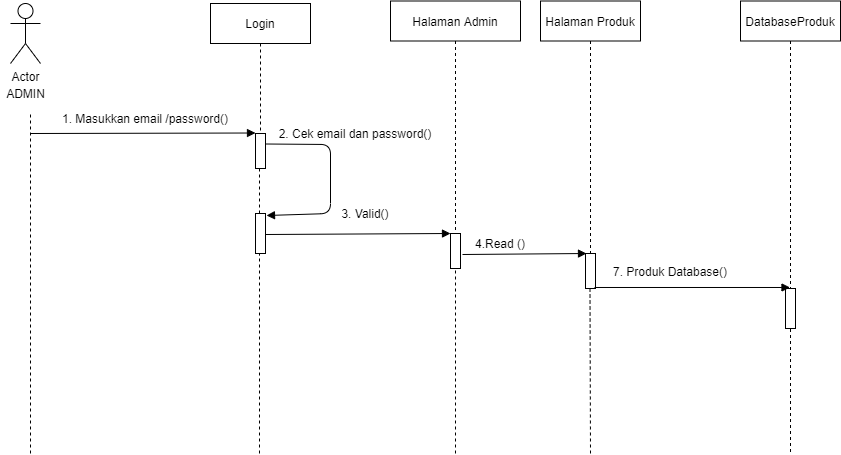

The diagram above was exported from draw.io. Its source (the exported page's mxGraphModel, read from the mxfile embedded in the PNG):
<mxGraphModel dx="868" dy="460" grid="1" gridSize="10" guides="1" tooltips="1" connect="1" arrows="1" fold="1" page="1" pageScale="1" pageWidth="1100" pageHeight="850" math="0" shadow="0">
  <root>
    <mxCell id="0" />
    <mxCell id="1" parent="0" />
    <mxCell id="GKbZo311tZuOLsMGQE2i-1" value="Login" style="shape=umlLifeline;perimeter=lifelinePerimeter;container=1;collapsible=0;recursiveResize=0;rounded=0;shadow=0;strokeWidth=1;" parent="1" vertex="1">
      <mxGeometry x="240" y="70" width="100" height="130" as="geometry" />
    </mxCell>
    <mxCell id="GKbZo311tZuOLsMGQE2i-2" value="Halaman Admin" style="shape=umlLifeline;perimeter=lifelinePerimeter;container=1;collapsible=0;recursiveResize=0;rounded=0;shadow=0;strokeWidth=1;" parent="1" vertex="1">
      <mxGeometry x="420" y="67.5" width="130" height="232.5" as="geometry" />
    </mxCell>
    <mxCell id="GKbZo311tZuOLsMGQE2i-3" value="" style="points=[];perimeter=orthogonalPerimeter;rounded=0;shadow=0;strokeWidth=1;" parent="1" vertex="1">
      <mxGeometry x="285" y="200" width="10" height="35" as="geometry" />
    </mxCell>
    <mxCell id="GKbZo311tZuOLsMGQE2i-4" value="Actor" style="shape=umlActor;verticalLabelPosition=bottom;verticalAlign=top;html=1;outlineConnect=0;" parent="1" vertex="1">
      <mxGeometry x="40" y="70" width="30" height="60" as="geometry" />
    </mxCell>
    <mxCell id="GKbZo311tZuOLsMGQE2i-5" value="" style="endArrow=none;dashed=1;html=1;" parent="1" edge="1">
      <mxGeometry width="50" height="50" relative="1" as="geometry">
        <mxPoint x="60" y="520" as="sourcePoint" />
        <mxPoint x="60" y="180" as="targetPoint" />
      </mxGeometry>
    </mxCell>
    <mxCell id="GKbZo311tZuOLsMGQE2i-6" value="ADMIN" style="text;html=1;align=center;verticalAlign=middle;resizable=0;points=[];autosize=1;strokeColor=none;" parent="1" vertex="1">
      <mxGeometry x="30" y="150" width="50" height="20" as="geometry" />
    </mxCell>
    <mxCell id="GKbZo311tZuOLsMGQE2i-7" value="1. Masukkan email /password()" style="text;html=1;strokeColor=none;fillColor=none;align=center;verticalAlign=middle;whiteSpace=wrap;rounded=0;" parent="1" vertex="1">
      <mxGeometry x="80" y="175" width="190" height="20" as="geometry" />
    </mxCell>
    <mxCell id="GKbZo311tZuOLsMGQE2i-8" value="2. Cek email dan password()" style="text;html=1;strokeColor=none;fillColor=none;align=center;verticalAlign=middle;whiteSpace=wrap;rounded=0;" parent="1" vertex="1">
      <mxGeometry x="300" y="190" width="170" height="20" as="geometry" />
    </mxCell>
    <mxCell id="GKbZo311tZuOLsMGQE2i-9" value="Halaman Produk" style="shape=umlLifeline;perimeter=lifelinePerimeter;container=1;collapsible=0;recursiveResize=0;rounded=0;shadow=0;strokeWidth=1;" parent="1" vertex="1">
      <mxGeometry x="570" y="67.5" width="100" height="252.5" as="geometry" />
    </mxCell>
    <mxCell id="GKbZo311tZuOLsMGQE2i-10" value="4.Read ()" style="text;html=1;strokeColor=none;fillColor=none;align=center;verticalAlign=middle;whiteSpace=wrap;rounded=0;" parent="1" vertex="1">
      <mxGeometry x="440" y="300" width="180" height="20" as="geometry" />
    </mxCell>
    <mxCell id="GKbZo311tZuOLsMGQE2i-11" value="" style="endArrow=none;dashed=1;html=1;startArrow=none;" parent="1" source="GKbZo311tZuOLsMGQE2i-21" edge="1">
      <mxGeometry width="50" height="50" relative="1" as="geometry">
        <mxPoint x="289" y="370" as="sourcePoint" />
        <mxPoint x="289" y="235" as="targetPoint" />
      </mxGeometry>
    </mxCell>
    <mxCell id="GKbZo311tZuOLsMGQE2i-12" value="" style="points=[];perimeter=orthogonalPerimeter;rounded=0;shadow=0;strokeWidth=1;" parent="1" vertex="1">
      <mxGeometry x="615" y="320" width="10" height="35" as="geometry" />
    </mxCell>
    <mxCell id="GKbZo311tZuOLsMGQE2i-14" value="" style="endArrow=none;dashed=1;html=1;" parent="1" edge="1">
      <mxGeometry width="50" height="50" relative="1" as="geometry">
        <mxPoint x="620" y="520" as="sourcePoint" />
        <mxPoint x="619.5" y="355" as="targetPoint" />
      </mxGeometry>
    </mxCell>
    <mxCell id="GKbZo311tZuOLsMGQE2i-15" value="" style="html=1;verticalAlign=bottom;endArrow=block;" parent="1" edge="1">
      <mxGeometry width="80" relative="1" as="geometry">
        <mxPoint x="60" y="200" as="sourcePoint" />
        <mxPoint x="285" y="199.5" as="targetPoint" />
      </mxGeometry>
    </mxCell>
    <mxCell id="GKbZo311tZuOLsMGQE2i-16" value="" style="html=1;verticalAlign=bottom;endArrow=block;exitX=1.2;exitY=0.6;exitDx=0;exitDy=0;exitPerimeter=0;entryX=0.1;entryY=0;entryDx=0;entryDy=0;entryPerimeter=0;" parent="1" source="GKbZo311tZuOLsMGQE2i-26" target="GKbZo311tZuOLsMGQE2i-12" edge="1">
      <mxGeometry width="80" relative="1" as="geometry">
        <mxPoint x="500" y="230" as="sourcePoint" />
        <mxPoint x="590" y="320" as="targetPoint" />
      </mxGeometry>
    </mxCell>
    <mxCell id="GKbZo311tZuOLsMGQE2i-19" value="DatabaseProduk" style="shape=umlLifeline;perimeter=lifelinePerimeter;container=1;collapsible=0;recursiveResize=0;rounded=0;shadow=0;strokeWidth=1;" parent="1" vertex="1">
      <mxGeometry x="770" y="67.5" width="100" height="452.5" as="geometry" />
    </mxCell>
    <mxCell id="GKbZo311tZuOLsMGQE2i-35" value="" style="points=[];perimeter=orthogonalPerimeter;rounded=0;shadow=0;strokeWidth=1;" parent="GKbZo311tZuOLsMGQE2i-19" vertex="1">
      <mxGeometry x="45" y="287.5" width="10" height="40" as="geometry" />
    </mxCell>
    <mxCell id="GKbZo311tZuOLsMGQE2i-21" value="" style="points=[];perimeter=orthogonalPerimeter;rounded=0;shadow=0;strokeWidth=1;" parent="1" vertex="1">
      <mxGeometry x="285" y="280" width="10" height="40" as="geometry" />
    </mxCell>
    <mxCell id="GKbZo311tZuOLsMGQE2i-22" value="" style="endArrow=none;dashed=1;html=1;" parent="1" target="GKbZo311tZuOLsMGQE2i-21" edge="1">
      <mxGeometry width="50" height="50" relative="1" as="geometry">
        <mxPoint x="289" y="520" as="sourcePoint" />
        <mxPoint x="289" y="235" as="targetPoint" />
      </mxGeometry>
    </mxCell>
    <mxCell id="GKbZo311tZuOLsMGQE2i-24" value="" style="html=1;verticalAlign=bottom;endArrow=block;exitX=1.2;exitY=0.6;exitDx=0;exitDy=0;exitPerimeter=0;" parent="1" edge="1">
      <mxGeometry width="80" relative="1" as="geometry">
        <mxPoint x="295" y="301" as="sourcePoint" />
        <mxPoint x="480" y="300" as="targetPoint" />
      </mxGeometry>
    </mxCell>
    <mxCell id="GKbZo311tZuOLsMGQE2i-25" value="3. Valid()" style="text;html=1;strokeColor=none;fillColor=none;align=center;verticalAlign=middle;whiteSpace=wrap;rounded=0;" parent="1" vertex="1">
      <mxGeometry x="310" y="270" width="170" height="20" as="geometry" />
    </mxCell>
    <mxCell id="GKbZo311tZuOLsMGQE2i-26" value="" style="points=[];perimeter=orthogonalPerimeter;rounded=0;shadow=0;strokeWidth=1;" parent="1" vertex="1">
      <mxGeometry x="480" y="300" width="10" height="35" as="geometry" />
    </mxCell>
    <mxCell id="GKbZo311tZuOLsMGQE2i-27" value="" style="endArrow=none;dashed=1;html=1;" parent="1" target="GKbZo311tZuOLsMGQE2i-26" edge="1">
      <mxGeometry width="50" height="50" relative="1" as="geometry">
        <mxPoint x="485" y="520" as="sourcePoint" />
        <mxPoint x="484.5" y="245" as="targetPoint" />
      </mxGeometry>
    </mxCell>
    <mxCell id="GKbZo311tZuOLsMGQE2i-33" value="" style="html=1;verticalAlign=bottom;endArrow=block;exitX=0.9;exitY=0.971;exitDx=0;exitDy=0;exitPerimeter=0;" parent="1" source="GKbZo311tZuOLsMGQE2i-12" target="GKbZo311tZuOLsMGQE2i-19" edge="1">
      <mxGeometry width="80" relative="1" as="geometry">
        <mxPoint x="770" y="441" as="sourcePoint" />
        <mxPoint x="770" y="354" as="targetPoint" />
      </mxGeometry>
    </mxCell>
    <mxCell id="GKbZo311tZuOLsMGQE2i-34" value="7. Produk Database()" style="text;html=1;strokeColor=none;fillColor=none;align=center;verticalAlign=middle;whiteSpace=wrap;rounded=0;" parent="1" vertex="1">
      <mxGeometry x="630" y="327.5" width="140" height="20" as="geometry" />
    </mxCell>
    <mxCell id="s7SxXA5zabWARi60MD8P-1" value="" style="html=1;verticalAlign=bottom;endArrow=block;entryX=1.1;entryY=0.05;entryDx=0;entryDy=0;entryPerimeter=0;" parent="1" edge="1">
      <mxGeometry width="80" relative="1" as="geometry">
        <mxPoint x="295" y="210.5" as="sourcePoint" />
        <mxPoint x="296" y="282" as="targetPoint" />
        <Array as="points">
          <mxPoint x="360" y="211" />
          <mxPoint x="360" y="280" />
        </Array>
      </mxGeometry>
    </mxCell>
  </root>
</mxGraphModel>